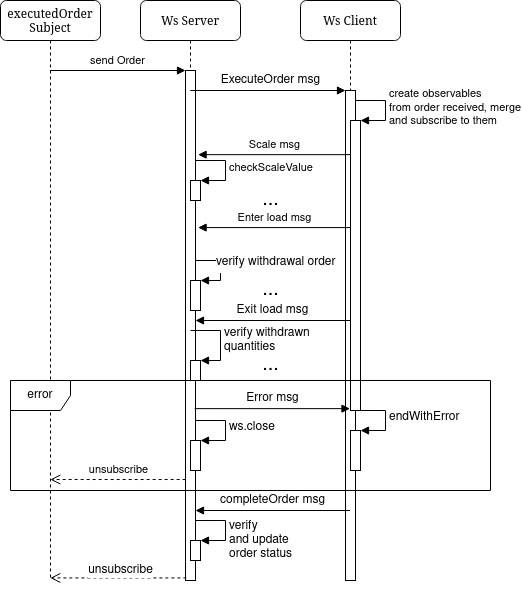

The diagram above was exported from draw.io. Its source (the exported page's mxGraphModel, read from the mxfile embedded in the PNG):
<mxGraphModel dx="650" dy="379" grid="1" gridSize="10" guides="1" tooltips="1" connect="1" arrows="1" fold="1" page="1" pageScale="1" pageWidth="1100" pageHeight="850" background="none" math="0" shadow="0">
  <root>
    <mxCell id="0" />
    <mxCell id="1" parent="0" />
    <mxCell id="7baba1c4bc27f4b0-2" value="Ws Server" style="shape=umlLifeline;perimeter=lifelinePerimeter;whiteSpace=wrap;html=1;container=1;collapsible=0;recursiveResize=0;outlineConnect=0;rounded=1;shadow=0;comic=0;labelBackgroundColor=none;strokeWidth=1;fontFamily=Verdana;fontSize=12;align=center;" parent="1" vertex="1">
      <mxGeometry x="240" y="80" width="100" height="580" as="geometry" />
    </mxCell>
    <mxCell id="PDOg-D_NumbhclTc9yxN-22" value="" style="html=1;points=[];perimeter=orthogonalPerimeter;" vertex="1" parent="7baba1c4bc27f4b0-2">
      <mxGeometry x="45" y="70" width="10" height="510" as="geometry" />
    </mxCell>
    <mxCell id="PDOg-D_NumbhclTc9yxN-34" value="" style="html=1;points=[];perimeter=orthogonalPerimeter;" vertex="1" parent="7baba1c4bc27f4b0-2">
      <mxGeometry x="50" y="180" width="10" height="20" as="geometry" />
    </mxCell>
    <mxCell id="PDOg-D_NumbhclTc9yxN-35" value="checkScaleValue" style="edgeStyle=orthogonalEdgeStyle;html=1;align=left;spacingLeft=2;endArrow=block;rounded=0;entryX=1;entryY=0;" edge="1" target="PDOg-D_NumbhclTc9yxN-34" parent="7baba1c4bc27f4b0-2">
      <mxGeometry relative="1" as="geometry">
        <mxPoint x="55" y="160" as="sourcePoint" />
        <Array as="points">
          <mxPoint x="85" y="160" />
        </Array>
      </mxGeometry>
    </mxCell>
    <mxCell id="PDOg-D_NumbhclTc9yxN-42" value="" style="html=1;points=[];perimeter=orthogonalPerimeter;fontSize=20;" vertex="1" parent="7baba1c4bc27f4b0-2">
      <mxGeometry x="50" y="280" width="10" height="30" as="geometry" />
    </mxCell>
    <mxCell id="PDOg-D_NumbhclTc9yxN-43" value="&lt;div&gt;&lt;font style=&quot;font-size: 12px;&quot;&gt;verify withdrawal order&lt;/font&gt;&lt;/div&gt;" style="edgeStyle=orthogonalEdgeStyle;html=1;align=left;spacingLeft=2;endArrow=block;rounded=0;entryX=1;entryY=0;fontSize=20;" edge="1" target="PDOg-D_NumbhclTc9yxN-42" parent="7baba1c4bc27f4b0-2">
      <mxGeometry x="-0.4667" relative="1" as="geometry">
        <mxPoint x="55" y="260" as="sourcePoint" />
        <Array as="points">
          <mxPoint x="80" y="260" />
        </Array>
        <mxPoint as="offset" />
      </mxGeometry>
    </mxCell>
    <mxCell id="PDOg-D_NumbhclTc9yxN-48" value="" style="html=1;points=[];perimeter=orthogonalPerimeter;fontSize=12;" vertex="1" parent="7baba1c4bc27f4b0-2">
      <mxGeometry x="50" y="360" width="10" height="20" as="geometry" />
    </mxCell>
    <mxCell id="PDOg-D_NumbhclTc9yxN-49" value="&lt;div&gt;verify withdrawn &lt;br&gt;&lt;/div&gt;&lt;div&gt;quantities&lt;/div&gt;" style="edgeStyle=orthogonalEdgeStyle;html=1;align=left;spacingLeft=2;endArrow=block;rounded=0;entryX=1;entryY=0;fontSize=12;" edge="1" target="PDOg-D_NumbhclTc9yxN-48" parent="7baba1c4bc27f4b0-2">
      <mxGeometry relative="1" as="geometry">
        <mxPoint x="50" y="330" as="sourcePoint" />
        <Array as="points">
          <mxPoint x="80" y="330" />
        </Array>
      </mxGeometry>
    </mxCell>
    <mxCell id="PDOg-D_NumbhclTc9yxN-59" value="" style="html=1;points=[];perimeter=orthogonalPerimeter;fontSize=12;" vertex="1" parent="7baba1c4bc27f4b0-2">
      <mxGeometry x="50" y="440" width="10" height="30" as="geometry" />
    </mxCell>
    <mxCell id="PDOg-D_NumbhclTc9yxN-60" value="ws.close" style="edgeStyle=orthogonalEdgeStyle;html=1;align=left;spacingLeft=2;endArrow=block;rounded=0;entryX=1;entryY=0;fontSize=12;" edge="1" target="PDOg-D_NumbhclTc9yxN-59" parent="7baba1c4bc27f4b0-2">
      <mxGeometry relative="1" as="geometry">
        <mxPoint x="55" y="420" as="sourcePoint" />
        <Array as="points">
          <mxPoint x="85" y="420" />
        </Array>
      </mxGeometry>
    </mxCell>
    <mxCell id="PDOg-D_NumbhclTc9yxN-66" value="" style="html=1;points=[];perimeter=orthogonalPerimeter;fontSize=12;" vertex="1" parent="7baba1c4bc27f4b0-2">
      <mxGeometry x="50" y="540" width="10" height="20" as="geometry" />
    </mxCell>
    <mxCell id="PDOg-D_NumbhclTc9yxN-67" value="&lt;div&gt;verify&lt;/div&gt;&lt;div&gt;and update&lt;/div&gt;&lt;div&gt;order status&lt;br&gt;&lt;/div&gt;" style="edgeStyle=orthogonalEdgeStyle;html=1;align=left;spacingLeft=2;endArrow=block;rounded=0;entryX=1;entryY=0;fontSize=12;" edge="1" target="PDOg-D_NumbhclTc9yxN-66" parent="7baba1c4bc27f4b0-2">
      <mxGeometry x="0.3321" relative="1" as="geometry">
        <mxPoint x="55" y="520" as="sourcePoint" />
        <Array as="points">
          <mxPoint x="85" y="520" />
        </Array>
        <mxPoint as="offset" />
      </mxGeometry>
    </mxCell>
    <mxCell id="7baba1c4bc27f4b0-3" value="Ws Client" style="shape=umlLifeline;perimeter=lifelinePerimeter;whiteSpace=wrap;html=1;container=1;collapsible=0;recursiveResize=0;outlineConnect=0;rounded=1;shadow=0;comic=0;labelBackgroundColor=none;strokeWidth=1;fontFamily=Verdana;fontSize=12;align=center;" parent="1" vertex="1">
      <mxGeometry x="400" y="80" width="100" height="580" as="geometry" />
    </mxCell>
    <mxCell id="PDOg-D_NumbhclTc9yxN-25" value="" style="html=1;points=[];perimeter=orthogonalPerimeter;" vertex="1" parent="7baba1c4bc27f4b0-3">
      <mxGeometry x="45" y="90" width="10" height="490" as="geometry" />
    </mxCell>
    <mxCell id="PDOg-D_NumbhclTc9yxN-29" value="" style="html=1;points=[];perimeter=orthogonalPerimeter;" vertex="1" parent="7baba1c4bc27f4b0-3">
      <mxGeometry x="50" y="120" width="10" height="290" as="geometry" />
    </mxCell>
    <mxCell id="PDOg-D_NumbhclTc9yxN-30" value="&lt;div&gt;create observables&lt;/div&gt;&lt;div&gt;from order received, merge&lt;br&gt;&lt;/div&gt;&lt;div&gt;and subscribe to them&lt;br&gt;&lt;/div&gt;" style="edgeStyle=orthogonalEdgeStyle;html=1;align=left;spacingLeft=2;endArrow=block;rounded=0;entryX=1;entryY=0;" edge="1" target="PDOg-D_NumbhclTc9yxN-29" parent="7baba1c4bc27f4b0-3">
      <mxGeometry relative="1" as="geometry">
        <mxPoint x="55" y="100" as="sourcePoint" />
        <Array as="points">
          <mxPoint x="85" y="100" />
        </Array>
      </mxGeometry>
    </mxCell>
    <mxCell id="PDOg-D_NumbhclTc9yxN-57" value="" style="html=1;points=[];perimeter=orthogonalPerimeter;fontSize=12;" vertex="1" parent="7baba1c4bc27f4b0-3">
      <mxGeometry x="50" y="430" width="10" height="40" as="geometry" />
    </mxCell>
    <mxCell id="PDOg-D_NumbhclTc9yxN-58" value="endWithError" style="edgeStyle=orthogonalEdgeStyle;html=1;align=left;spacingLeft=2;endArrow=block;rounded=0;entryX=1;entryY=0;fontSize=12;" edge="1" target="PDOg-D_NumbhclTc9yxN-57" parent="7baba1c4bc27f4b0-3">
      <mxGeometry relative="1" as="geometry">
        <mxPoint x="55" y="410" as="sourcePoint" />
        <Array as="points">
          <mxPoint x="85" y="410" />
        </Array>
      </mxGeometry>
    </mxCell>
    <mxCell id="7baba1c4bc27f4b0-8" value="&lt;div&gt;executedOrder&lt;/div&gt;&lt;div&gt;Subject&lt;br&gt;&lt;/div&gt;" style="shape=umlLifeline;perimeter=lifelinePerimeter;whiteSpace=wrap;html=1;container=1;collapsible=0;recursiveResize=0;outlineConnect=0;rounded=1;shadow=0;comic=0;labelBackgroundColor=none;strokeWidth=1;fontFamily=Verdana;fontSize=12;align=center;" parent="1" vertex="1">
      <mxGeometry x="100" y="80" width="100" height="580" as="geometry" />
    </mxCell>
    <mxCell id="PDOg-D_NumbhclTc9yxN-23" value="send Order" style="html=1;verticalAlign=bottom;endArrow=block;entryX=0;entryY=0;rounded=0;" edge="1" target="PDOg-D_NumbhclTc9yxN-22" parent="1" source="7baba1c4bc27f4b0-8">
      <mxGeometry relative="1" as="geometry">
        <mxPoint x="215" y="150" as="sourcePoint" />
      </mxGeometry>
    </mxCell>
    <mxCell id="PDOg-D_NumbhclTc9yxN-24" value="unsubscribe" style="html=1;verticalAlign=bottom;endArrow=open;dashed=1;endSize=8;exitX=0.017;exitY=0.802;rounded=0;exitDx=0;exitDy=0;exitPerimeter=0;" edge="1" source="PDOg-D_NumbhclTc9yxN-22" parent="1" target="7baba1c4bc27f4b0-8">
      <mxGeometry relative="1" as="geometry">
        <mxPoint x="215" y="226" as="targetPoint" />
      </mxGeometry>
    </mxCell>
    <mxCell id="PDOg-D_NumbhclTc9yxN-26" value="" style="html=1;verticalAlign=bottom;endArrow=block;entryX=0;entryY=0;rounded=0;" edge="1" target="PDOg-D_NumbhclTc9yxN-25" parent="1" source="7baba1c4bc27f4b0-2">
      <mxGeometry relative="1" as="geometry">
        <mxPoint x="375" y="170" as="sourcePoint" />
      </mxGeometry>
    </mxCell>
    <mxCell id="PDOg-D_NumbhclTc9yxN-28" value="ExecuteOrder msg" style="text;html=1;align=center;verticalAlign=middle;resizable=0;points=[];autosize=1;strokeColor=none;fillColor=none;" vertex="1" parent="1">
      <mxGeometry x="310" y="145" width="120" height="30" as="geometry" />
    </mxCell>
    <mxCell id="PDOg-D_NumbhclTc9yxN-32" value="Scale msg" style="html=1;verticalAlign=bottom;endArrow=block;entryX=1.259;entryY=0.165;rounded=0;entryDx=0;entryDy=0;entryPerimeter=0;" edge="1" target="PDOg-D_NumbhclTc9yxN-22" parent="1" source="7baba1c4bc27f4b0-3">
      <mxGeometry relative="1" as="geometry">
        <mxPoint x="365" y="220" as="sourcePoint" />
        <mxPoint x="305" y="220" as="targetPoint" />
      </mxGeometry>
    </mxCell>
    <mxCell id="PDOg-D_NumbhclTc9yxN-39" value="Enter load msg" style="html=1;verticalAlign=bottom;endArrow=block;entryX=1.259;entryY=0.308;rounded=0;entryDx=0;entryDy=0;entryPerimeter=0;" edge="1" target="PDOg-D_NumbhclTc9yxN-22" parent="1" source="7baba1c4bc27f4b0-3">
      <mxGeometry relative="1" as="geometry">
        <mxPoint x="365" y="320" as="sourcePoint" />
        <mxPoint x="305" y="320" as="targetPoint" />
      </mxGeometry>
    </mxCell>
    <mxCell id="PDOg-D_NumbhclTc9yxN-41" value="&lt;font style=&quot;font-size: 20px;&quot;&gt;...&lt;/font&gt;" style="text;html=1;align=center;verticalAlign=middle;resizable=0;points=[];autosize=1;strokeColor=none;fillColor=none;" vertex="1" parent="1">
      <mxGeometry x="350" y="260" width="40" height="40" as="geometry" />
    </mxCell>
    <mxCell id="PDOg-D_NumbhclTc9yxN-44" value="&lt;font style=&quot;font-size: 20px;&quot;&gt;...&lt;/font&gt;" style="text;html=1;align=center;verticalAlign=middle;resizable=0;points=[];autosize=1;strokeColor=none;fillColor=none;" vertex="1" parent="1">
      <mxGeometry x="350" y="350" width="40" height="40" as="geometry" />
    </mxCell>
    <mxCell id="PDOg-D_NumbhclTc9yxN-46" value="Exit load msg" style="html=1;verticalAlign=bottom;endArrow=block;entryX=1;entryY=0;rounded=0;fontSize=12;" edge="1" parent="1" source="7baba1c4bc27f4b0-3">
      <mxGeometry relative="1" as="geometry">
        <mxPoint x="355" y="400" as="sourcePoint" />
        <mxPoint x="295" y="400" as="targetPoint" />
      </mxGeometry>
    </mxCell>
    <mxCell id="PDOg-D_NumbhclTc9yxN-50" value="&lt;font style=&quot;font-size: 20px;&quot;&gt;...&lt;/font&gt;" style="text;html=1;align=center;verticalAlign=middle;resizable=0;points=[];autosize=1;strokeColor=none;fillColor=none;" vertex="1" parent="1">
      <mxGeometry x="350" y="425" width="40" height="40" as="geometry" />
    </mxCell>
    <mxCell id="PDOg-D_NumbhclTc9yxN-52" value="error" style="shape=umlFrame;whiteSpace=wrap;html=1;fontSize=12;" vertex="1" parent="1">
      <mxGeometry x="110" y="460" width="480" height="110" as="geometry" />
    </mxCell>
    <mxCell id="PDOg-D_NumbhclTc9yxN-56" value="Error msg" style="html=1;verticalAlign=bottom;endArrow=block;rounded=0;fontSize=12;exitX=0.914;exitY=0.663;exitDx=0;exitDy=0;exitPerimeter=0;" edge="1" parent="1" source="PDOg-D_NumbhclTc9yxN-22" target="7baba1c4bc27f4b0-3">
      <mxGeometry width="80" relative="1" as="geometry">
        <mxPoint x="300" y="480" as="sourcePoint" />
        <mxPoint x="500" y="450" as="targetPoint" />
      </mxGeometry>
    </mxCell>
    <mxCell id="PDOg-D_NumbhclTc9yxN-62" value="completeOrder msg" style="html=1;verticalAlign=bottom;endArrow=block;entryX=1;entryY=0;rounded=0;fontSize=12;" edge="1" parent="1" source="7baba1c4bc27f4b0-3">
      <mxGeometry relative="1" as="geometry">
        <mxPoint x="355" y="590" as="sourcePoint" />
        <mxPoint x="295" y="590" as="targetPoint" />
      </mxGeometry>
    </mxCell>
    <mxCell id="PDOg-D_NumbhclTc9yxN-68" value="unsubscribe" style="html=1;verticalAlign=bottom;endArrow=open;dashed=1;endSize=8;rounded=0;fontSize=12;exitX=0.086;exitY=0.995;exitDx=0;exitDy=0;exitPerimeter=0;" edge="1" parent="1" source="PDOg-D_NumbhclTc9yxN-22" target="7baba1c4bc27f4b0-8">
      <mxGeometry x="-0.0318" y="3" relative="1" as="geometry">
        <mxPoint x="260" y="650" as="sourcePoint" />
        <mxPoint x="190" y="650" as="targetPoint" />
        <mxPoint as="offset" />
      </mxGeometry>
    </mxCell>
  </root>
</mxGraphModel>